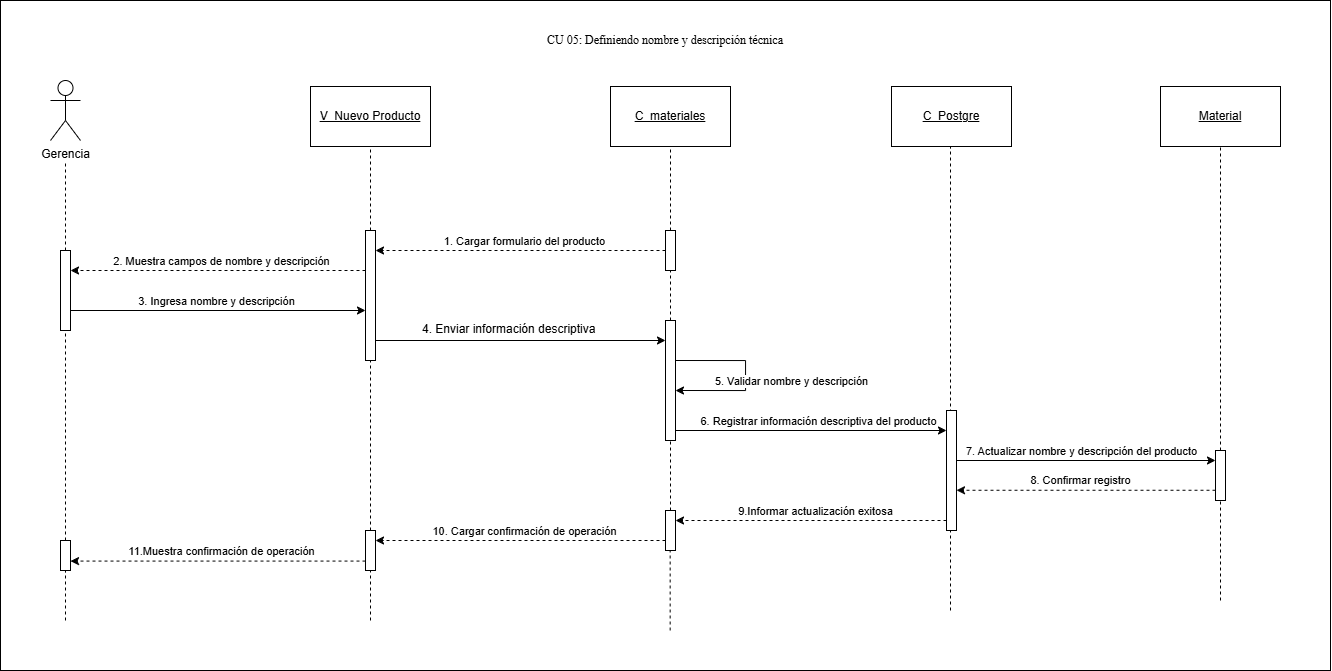

The diagram above was exported from draw.io. Its source (the exported page's mxGraphModel, read from the mxfile embedded in the PNG):
<mxGraphModel dx="1406" dy="833" grid="1" gridSize="10" guides="1" tooltips="1" connect="1" arrows="1" fold="1" page="1" pageScale="1" pageWidth="827" pageHeight="1169" math="0" shadow="0">
  <root>
    <mxCell id="0" />
    <mxCell id="1" parent="0" />
    <mxCell id="b5ocNph0ICTm7Igj8YoT-1" parent="1" style="rounded=0;whiteSpace=wrap;html=1;" value="" vertex="1">
      <mxGeometry height="670" width="1330" x="330" y="290" as="geometry" />
    </mxCell>
    <mxCell id="b5ocNph0ICTm7Igj8YoT-2" parent="1" style="shape=umlActor;verticalLabelPosition=bottom;verticalAlign=top;html=1;outlineConnect=0;" value="Gerencia" vertex="1">
      <mxGeometry height="60" width="30" x="380" y="370" as="geometry" />
    </mxCell>
    <mxCell id="b5ocNph0ICTm7Igj8YoT-3" parent="1" style="rounded=0;whiteSpace=wrap;html=1;" value="&lt;u&gt;V_Nuevo Producto&lt;/u&gt;" vertex="1">
      <mxGeometry height="60" width="120" x="640" y="376" as="geometry" />
    </mxCell>
    <mxCell id="b5ocNph0ICTm7Igj8YoT-4" parent="1" style="rounded=0;whiteSpace=wrap;html=1;" value="&lt;u&gt;C_&lt;/u&gt;&lt;u&gt;materiales&lt;/u&gt;" vertex="1">
      <mxGeometry height="60" width="120" x="940" y="376" as="geometry" />
    </mxCell>
    <mxCell id="b5ocNph0ICTm7Igj8YoT-5" edge="1" parent="1" style="endArrow=none;html=1;rounded=0;entryX=0.5;entryY=1;entryDx=0;entryDy=0;dashed=1;" target="b5ocNph0ICTm7Igj8YoT-3" value="">
      <mxGeometry height="50" relative="1" width="50" as="geometry">
        <Array as="points" />
        <mxPoint x="700" y="910" as="sourcePoint" />
        <mxPoint x="930" y="666" as="targetPoint" />
      </mxGeometry>
    </mxCell>
    <mxCell id="b5ocNph0ICTm7Igj8YoT-6" edge="1" parent="1" source="hodMPBHbc73PxHPSnaBH-1" style="endArrow=none;html=1;rounded=0;entryX=0.5;entryY=1;entryDx=0;entryDy=0;dashed=1;" target="b5ocNph0ICTm7Igj8YoT-4" value="">
      <mxGeometry height="50" relative="1" width="50" as="geometry">
        <mxPoint x="1000" y="940" as="sourcePoint" />
        <mxPoint x="999.58" y="456" as="targetPoint" />
      </mxGeometry>
    </mxCell>
    <mxCell id="b5ocNph0ICTm7Igj8YoT-7" edge="1" parent="1" style="endArrow=none;html=1;rounded=0;entryX=0.5;entryY=1;entryDx=0;entryDy=0;dashed=1;" value="">
      <mxGeometry height="50" relative="1" width="50" as="geometry">
        <mxPoint x="1280" y="900" as="sourcePoint" />
        <mxPoint x="1280" y="436" as="targetPoint" />
      </mxGeometry>
    </mxCell>
    <mxCell id="b5ocNph0ICTm7Igj8YoT-8" edge="1" parent="1" style="endArrow=classic;html=1;rounded=0;" value="">
      <mxGeometry height="50" relative="1" width="50" as="geometry">
        <mxPoint x="705" y="630" as="sourcePoint" />
        <mxPoint x="995" y="630" as="targetPoint" />
      </mxGeometry>
    </mxCell>
    <mxCell id="b5ocNph0ICTm7Igj8YoT-9" edge="1" parent="1" style="endArrow=classic;html=1;rounded=0;" target="b5ocNph0ICTm7Igj8YoT-15" value="">
      <mxGeometry height="50" relative="1" width="50" as="geometry">
        <mxPoint x="1005" y="720" as="sourcePoint" />
        <mxPoint x="1260" y="720" as="targetPoint" />
      </mxGeometry>
    </mxCell>
    <mxCell id="b5ocNph0ICTm7Igj8YoT-10" connectable="0" parent="b5ocNph0ICTm7Igj8YoT-9" style="edgeLabel;html=1;align=center;verticalAlign=middle;resizable=0;points=[];" value="6. Registrar información descriptiva del producto" vertex="1">
      <mxGeometry relative="1" x="-0.7078" y="-1" as="geometry">
        <mxPoint x="102" y="-11" as="offset" />
      </mxGeometry>
    </mxCell>
    <mxCell id="b5ocNph0ICTm7Igj8YoT-11" parent="1" style="text;html=1;whiteSpace=wrap;strokeColor=none;fillColor=none;align=center;verticalAlign=middle;rounded=0;" value="&lt;font color=&quot;#000000&quot; face=&quot;Times New Roman, serif&quot;&gt;&lt;span style=&quot;white-space-collapse: preserve;&quot;&gt;CU 05: Definiendo nombre y descripción técnica&lt;/span&gt;&lt;/font&gt;" vertex="1">
      <mxGeometry height="60" width="270" x="860" y="300" as="geometry" />
    </mxCell>
    <mxCell id="b5ocNph0ICTm7Igj8YoT-12" parent="1" style="rounded=0;whiteSpace=wrap;html=1;" value="&lt;u&gt;C_&lt;/u&gt;&lt;u&gt;Postgre&lt;/u&gt;" vertex="1">
      <mxGeometry height="60" width="120" x="1221" y="376" as="geometry" />
    </mxCell>
    <mxCell id="b5ocNph0ICTm7Igj8YoT-13" parent="1" style="html=1;points=[[0,0,0,0,5],[0,1,0,0,-5],[1,0,0,0,5],[1,1,0,0,-5]];perimeter=orthogonalPerimeter;outlineConnect=0;targetShapes=umlLifeline;portConstraint=eastwest;newEdgeStyle={&quot;curved&quot;:0,&quot;rounded&quot;:0};" value="" vertex="1">
      <mxGeometry height="130" width="10" x="695" y="520" as="geometry" />
    </mxCell>
    <mxCell id="b5ocNph0ICTm7Igj8YoT-14" parent="1" style="html=1;points=[[0,0,0,0,5],[0,1,0,0,-5],[1,0,0,0,5],[1,1,0,0,-5]];perimeter=orthogonalPerimeter;outlineConnect=0;targetShapes=umlLifeline;portConstraint=eastwest;newEdgeStyle={&quot;curved&quot;:0,&quot;rounded&quot;:0};" value="" vertex="1">
      <mxGeometry height="40" width="10" x="995" y="520" as="geometry" />
    </mxCell>
    <mxCell id="b5ocNph0ICTm7Igj8YoT-15" parent="1" style="html=1;points=[[0,0,0,0,5],[0,1,0,0,-5],[1,0,0,0,5],[1,1,0,0,-5]];perimeter=orthogonalPerimeter;outlineConnect=0;targetShapes=umlLifeline;portConstraint=eastwest;newEdgeStyle={&quot;curved&quot;:0,&quot;rounded&quot;:0};" value="" vertex="1">
      <mxGeometry height="120" width="10" x="1276" y="700" as="geometry" />
    </mxCell>
    <mxCell id="b5ocNph0ICTm7Igj8YoT-16" edge="1" parent="1" style="endArrow=classic;html=1;rounded=0;edgeStyle=orthogonalEdgeStyle;elbow=vertical;" value="">
      <mxGeometry height="50" relative="1" width="50" as="geometry">
        <Array as="points">
          <mxPoint x="1075" y="650" />
          <mxPoint x="1075" y="680" />
        </Array>
        <mxPoint x="1005" y="650" as="sourcePoint" />
        <mxPoint x="1005" y="680" as="targetPoint" />
      </mxGeometry>
    </mxCell>
    <mxCell id="b5ocNph0ICTm7Igj8YoT-17" connectable="0" parent="b5ocNph0ICTm7Igj8YoT-16" style="edgeLabel;html=1;align=center;verticalAlign=middle;resizable=0;points=[];" value="5. Validar nombre y descripción" vertex="1">
      <mxGeometry relative="1" x="-0.0092" y="2" as="geometry">
        <mxPoint x="43" y="6" as="offset" />
      </mxGeometry>
    </mxCell>
    <mxCell id="b5ocNph0ICTm7Igj8YoT-18" edge="1" parent="1" style="endArrow=classic;html=1;rounded=0;" target="b5ocNph0ICTm7Igj8YoT-34" value="">
      <mxGeometry height="50" relative="1" width="50" as="geometry">
        <mxPoint x="1286" y="750" as="sourcePoint" />
        <mxPoint x="1540" y="750" as="targetPoint" />
      </mxGeometry>
    </mxCell>
    <mxCell id="b5ocNph0ICTm7Igj8YoT-19" connectable="0" parent="b5ocNph0ICTm7Igj8YoT-18" style="edgeLabel;html=1;align=center;verticalAlign=middle;resizable=0;points=[];" value="7.&amp;nbsp;Actualizar nombre y descripción del producto" vertex="1">
      <mxGeometry relative="1" x="-0.7078" y="-1" as="geometry">
        <mxPoint x="87" y="-11" as="offset" />
      </mxGeometry>
    </mxCell>
    <mxCell id="b5ocNph0ICTm7Igj8YoT-20" edge="1" parent="1" style="endArrow=classic;html=1;rounded=0;dashed=1;" target="VC2lpnzuTdjCOt9Nkuy_-2" value="">
      <mxGeometry height="50" relative="1" width="50" as="geometry">
        <mxPoint x="695" y="850.5799999999999" as="sourcePoint" />
        <mxPoint x="410" y="850" as="targetPoint" />
      </mxGeometry>
    </mxCell>
    <mxCell id="b5ocNph0ICTm7Igj8YoT-21" connectable="0" parent="b5ocNph0ICTm7Igj8YoT-20" style="edgeLabel;html=1;align=center;verticalAlign=middle;resizable=0;points=[];" value="11.Muestra confirmación de operación" vertex="1">
      <mxGeometry relative="1" x="-0.0024" y="1" as="geometry">
        <mxPoint x="3" y="-11" as="offset" />
      </mxGeometry>
    </mxCell>
    <mxCell id="b5ocNph0ICTm7Igj8YoT-22" edge="1" parent="1" style="endArrow=classic;html=1;rounded=0;exitX=1;exitY=1;exitDx=0;exitDy=-5;exitPerimeter=0;" value="">
      <mxGeometry height="50" relative="1" width="50" as="geometry">
        <mxPoint x="400" y="600" as="sourcePoint" />
        <mxPoint x="695" y="600" as="targetPoint" />
      </mxGeometry>
    </mxCell>
    <mxCell id="b5ocNph0ICTm7Igj8YoT-23" connectable="0" parent="b5ocNph0ICTm7Igj8YoT-22" style="edgeLabel;html=1;align=center;verticalAlign=middle;resizable=0;points=[];" value="3. Ingresa nombre y descripción" vertex="1">
      <mxGeometry relative="1" x="-0.7078" y="-1" as="geometry">
        <mxPoint x="102" y="-11" as="offset" />
      </mxGeometry>
    </mxCell>
    <mxCell id="b5ocNph0ICTm7Igj8YoT-24" edge="1" parent="1" style="endArrow=classic;html=1;rounded=0;dashed=1;" target="hodMPBHbc73PxHPSnaBH-7" value="">
      <mxGeometry height="50" relative="1" width="50" as="geometry">
        <mxPoint x="1276" y="810" as="sourcePoint" />
        <mxPoint x="1016" y="810" as="targetPoint" />
      </mxGeometry>
    </mxCell>
    <mxCell id="b5ocNph0ICTm7Igj8YoT-25" connectable="0" parent="b5ocNph0ICTm7Igj8YoT-24" style="edgeLabel;html=1;align=center;verticalAlign=middle;resizable=0;points=[];" value="9.Informar actualización exitosa" vertex="1">
      <mxGeometry relative="1" x="-0.0024" y="1" as="geometry">
        <mxPoint x="3" y="-11" as="offset" />
      </mxGeometry>
    </mxCell>
    <mxCell id="b5ocNph0ICTm7Igj8YoT-26" edge="1" parent="1" source="b5ocNph0ICTm7Igj8YoT-28" style="endArrow=none;html=1;rounded=0;dashed=1;" value="">
      <mxGeometry height="50" relative="1" width="50" as="geometry">
        <Array as="points" />
        <mxPoint x="399.65" y="880" as="sourcePoint" />
        <mxPoint x="395" y="450" as="targetPoint" />
      </mxGeometry>
    </mxCell>
    <mxCell id="b5ocNph0ICTm7Igj8YoT-27" edge="1" parent="1" source="VC2lpnzuTdjCOt9Nkuy_-2" style="endArrow=none;html=1;rounded=0;entryX=0.5;entryY=1;entryDx=0;entryDy=0;dashed=1;" target="b5ocNph0ICTm7Igj8YoT-28" value="">
      <mxGeometry height="50" relative="1" width="50" as="geometry">
        <mxPoint x="395" y="960" as="sourcePoint" />
        <mxPoint x="399.28999999999996" y="446" as="targetPoint" />
      </mxGeometry>
    </mxCell>
    <mxCell id="b5ocNph0ICTm7Igj8YoT-28" parent="1" style="html=1;points=[[0,0,0,0,5],[0,1,0,0,-5],[1,0,0,0,5],[1,1,0,0,-5]];perimeter=orthogonalPerimeter;outlineConnect=0;targetShapes=umlLifeline;portConstraint=eastwest;newEdgeStyle={&quot;curved&quot;:0,&quot;rounded&quot;:0};" value="" vertex="1">
      <mxGeometry height="80" width="10" x="390" y="540" as="geometry" />
    </mxCell>
    <mxCell id="b5ocNph0ICTm7Igj8YoT-29" edge="1" parent="1" style="endArrow=classic;html=1;rounded=0;dashed=1;" value="">
      <mxGeometry height="50" relative="1" width="50" as="geometry">
        <mxPoint x="1545" y="779.76" as="sourcePoint" />
        <mxPoint x="1286" y="779.76" as="targetPoint" />
      </mxGeometry>
    </mxCell>
    <mxCell id="hodMPBHbc73PxHPSnaBH-6" connectable="0" parent="b5ocNph0ICTm7Igj8YoT-29" style="edgeLabel;html=1;align=center;verticalAlign=middle;resizable=0;points=[];" value="8. Confirmar registro" vertex="1">
      <mxGeometry relative="1" x="0.0131" as="geometry">
        <mxPoint x="-4" y="-10" as="offset" />
      </mxGeometry>
    </mxCell>
    <mxCell id="b5ocNph0ICTm7Igj8YoT-30" edge="1" parent="1" source="b5ocNph0ICTm7Igj8YoT-14" style="endArrow=classic;html=1;rounded=0;dashed=1;" value="">
      <mxGeometry height="50" relative="1" width="50" as="geometry">
        <mxPoint x="980" y="540" as="sourcePoint" />
        <mxPoint x="705" y="540" as="targetPoint" />
      </mxGeometry>
    </mxCell>
    <mxCell id="b5ocNph0ICTm7Igj8YoT-31" connectable="0" parent="b5ocNph0ICTm7Igj8YoT-30" style="edgeLabel;html=1;align=center;verticalAlign=middle;resizable=0;points=[];" value="1. Cargar formulario del producto" vertex="1">
      <mxGeometry relative="1" x="-0.0024" y="1" as="geometry">
        <mxPoint x="3" y="-11" as="offset" />
      </mxGeometry>
    </mxCell>
    <mxCell id="b5ocNph0ICTm7Igj8YoT-32" edge="1" parent="1" source="b5ocNph0ICTm7Igj8YoT-34" style="endArrow=none;html=1;rounded=0;entryX=0.5;entryY=1;entryDx=0;entryDy=0;dashed=1;" value="">
      <mxGeometry height="50" relative="1" width="50" as="geometry">
        <mxPoint x="1550" y="920" as="sourcePoint" />
        <mxPoint x="1550" y="436" as="targetPoint" />
      </mxGeometry>
    </mxCell>
    <mxCell id="b5ocNph0ICTm7Igj8YoT-33" parent="1" style="rounded=0;whiteSpace=wrap;html=1;" value="&lt;u&gt;Material&lt;/u&gt;" vertex="1">
      <mxGeometry height="60" width="120" x="1490" y="376" as="geometry" />
    </mxCell>
    <mxCell id="b5ocNph0ICTm7Igj8YoT-35" edge="1" parent="1" style="endArrow=classic;html=1;rounded=0;dashed=1;" value="">
      <mxGeometry height="50" relative="1" width="50" as="geometry">
        <mxPoint x="695" y="560" as="sourcePoint" />
        <mxPoint x="400" y="560" as="targetPoint" />
      </mxGeometry>
    </mxCell>
    <mxCell id="b5ocNph0ICTm7Igj8YoT-36" connectable="0" parent="b5ocNph0ICTm7Igj8YoT-35" style="edgeLabel;html=1;align=center;verticalAlign=middle;resizable=0;points=[];" value="2. Muestra campos de nombre y descripción" vertex="1">
      <mxGeometry relative="1" x="-0.0024" y="1" as="geometry">
        <mxPoint x="3" y="-11" as="offset" />
      </mxGeometry>
    </mxCell>
    <mxCell id="b5ocNph0ICTm7Igj8YoT-37" parent="1" style="text;whiteSpace=wrap;html=1;" value="4. Enviar información descriptiva" vertex="1">
      <mxGeometry height="20" width="190" x="750" y="605" as="geometry" />
    </mxCell>
    <mxCell id="b5ocNph0ICTm7Igj8YoT-39" edge="1" parent="1" style="endArrow=classic;html=1;rounded=0;dashed=1;" value="">
      <mxGeometry height="50" relative="1" width="50" as="geometry">
        <mxPoint x="995" y="830" as="sourcePoint" />
        <mxPoint x="705" y="830" as="targetPoint" />
      </mxGeometry>
    </mxCell>
    <mxCell id="b5ocNph0ICTm7Igj8YoT-40" connectable="0" parent="b5ocNph0ICTm7Igj8YoT-39" style="edgeLabel;html=1;align=center;verticalAlign=middle;resizable=0;points=[];" value="10.&amp;nbsp;Cargar confirmación de operación" vertex="1">
      <mxGeometry relative="1" x="-0.0024" y="1" as="geometry">
        <mxPoint x="3" y="-11" as="offset" />
      </mxGeometry>
    </mxCell>
    <mxCell id="VC2lpnzuTdjCOt9Nkuy_-1" parent="1" style="html=1;points=[[0,0,0,0,5],[0,1,0,0,-5],[1,0,0,0,5],[1,1,0,0,-5]];perimeter=orthogonalPerimeter;outlineConnect=0;targetShapes=umlLifeline;portConstraint=eastwest;newEdgeStyle={&quot;curved&quot;:0,&quot;rounded&quot;:0};" value="" vertex="1">
      <mxGeometry height="40" width="10" x="695" y="820" as="geometry" />
    </mxCell>
    <mxCell id="VC2lpnzuTdjCOt9Nkuy_-3" edge="1" parent="1" style="endArrow=none;html=1;rounded=0;entryX=0.5;entryY=1;entryDx=0;entryDy=0;dashed=1;" target="VC2lpnzuTdjCOt9Nkuy_-2" value="">
      <mxGeometry height="50" relative="1" width="50" as="geometry">
        <mxPoint x="395" y="910" as="sourcePoint" />
        <mxPoint x="395" y="630" as="targetPoint" />
      </mxGeometry>
    </mxCell>
    <mxCell id="VC2lpnzuTdjCOt9Nkuy_-2" parent="1" style="html=1;points=[[0,0,0,0,5],[0,1,0,0,-5],[1,0,0,0,5],[1,1,0,0,-5]];perimeter=orthogonalPerimeter;outlineConnect=0;targetShapes=umlLifeline;portConstraint=eastwest;newEdgeStyle={&quot;curved&quot;:0,&quot;rounded&quot;:0};" value="" vertex="1">
      <mxGeometry height="30" width="10" x="390" y="830" as="geometry" />
    </mxCell>
    <mxCell id="hodMPBHbc73PxHPSnaBH-2" edge="1" parent="1" source="hodMPBHbc73PxHPSnaBH-7" style="endArrow=none;html=1;rounded=0;entryX=0.5;entryY=1;entryDx=0;entryDy=0;dashed=1;" target="hodMPBHbc73PxHPSnaBH-1" value="">
      <mxGeometry height="50" relative="1" width="50" as="geometry">
        <mxPoint x="1000" y="940" as="sourcePoint" />
        <mxPoint x="1000" y="436" as="targetPoint" />
      </mxGeometry>
    </mxCell>
    <mxCell id="hodMPBHbc73PxHPSnaBH-1" parent="1" style="html=1;points=[[0,0,0,0,5],[0,1,0,0,-5],[1,0,0,0,5],[1,1,0,0,-5]];perimeter=orthogonalPerimeter;outlineConnect=0;targetShapes=umlLifeline;portConstraint=eastwest;newEdgeStyle={&quot;curved&quot;:0,&quot;rounded&quot;:0};" value="" vertex="1">
      <mxGeometry height="120" width="10" x="995" y="610" as="geometry" />
    </mxCell>
    <mxCell id="hodMPBHbc73PxHPSnaBH-3" edge="1" parent="1" style="endArrow=none;html=1;rounded=0;entryX=0.5;entryY=1;entryDx=0;entryDy=0;dashed=1;" target="b5ocNph0ICTm7Igj8YoT-34" value="">
      <mxGeometry height="50" relative="1" width="50" as="geometry">
        <mxPoint x="1550" y="890" as="sourcePoint" />
        <mxPoint x="1550" y="436" as="targetPoint" />
      </mxGeometry>
    </mxCell>
    <mxCell id="b5ocNph0ICTm7Igj8YoT-34" parent="1" style="html=1;points=[[0,0,0,0,5],[0,1,0,0,-5],[1,0,0,0,5],[1,1,0,0,-5]];perimeter=orthogonalPerimeter;outlineConnect=0;targetShapes=umlLifeline;portConstraint=eastwest;newEdgeStyle={&quot;curved&quot;:0,&quot;rounded&quot;:0};" value="" vertex="1">
      <mxGeometry height="50" width="10" x="1545" y="740" as="geometry" />
    </mxCell>
    <mxCell id="hodMPBHbc73PxHPSnaBH-8" edge="1" parent="1" style="endArrow=none;html=1;rounded=0;entryX=0.5;entryY=1;entryDx=0;entryDy=0;dashed=1;" value="">
      <mxGeometry height="50" relative="1" width="50" as="geometry">
        <mxPoint x="999.66" y="920" as="sourcePoint" />
        <mxPoint x="999.66" y="820" as="targetPoint" />
      </mxGeometry>
    </mxCell>
    <mxCell id="hodMPBHbc73PxHPSnaBH-7" parent="1" style="html=1;points=[[0,0,0,0,5],[0,1,0,0,-5],[1,0,0,0,5],[1,1,0,0,-5]];perimeter=orthogonalPerimeter;outlineConnect=0;targetShapes=umlLifeline;portConstraint=eastwest;newEdgeStyle={&quot;curved&quot;:0,&quot;rounded&quot;:0};" value="" vertex="1">
      <mxGeometry height="40" width="10" x="995" y="800" as="geometry" />
    </mxCell>
  </root>
</mxGraphModel>